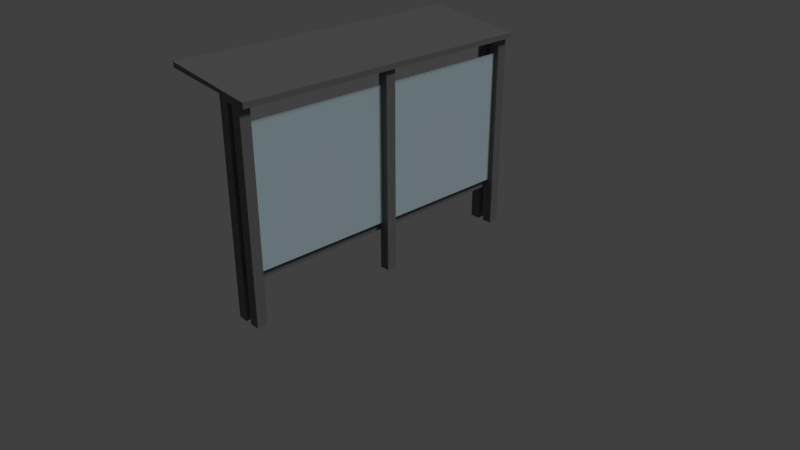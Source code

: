 # Source: Ponto_de_nibus.blend  (saved by Blender 2.79.0; exported with 4.5.12 LTS)
import bpy
from mathutils import Matrix  # noqa: F401  (used for matrix-valued properties, if any)

bpy.ops.wm.read_factory_settings(use_empty=True)
scene = bpy.context.scene
scene.name = 'Scene'

# ---- collections
col_collection_1 = bpy.data.collections.new('Collection 1'); scene.collection.children.link(col_collection_1)

# ---- materials (node trees are filled in below, after node groups)
mat_vidro = bpy.data.materials.new('Vidro')
mat_vidro.alpha_threshold = 0.0
mat_vidro.use_transparent_shadow = False
mat_vidro.diffuse_color = (0.5708, 0.7317, 0.8, 1.0)
mat_vidro.roughness = 0.5
mat_vidro.line_color = (0.0, 0.0, 0.0, 1.0)
mat_metal = bpy.data.materials.new('Metal')
mat_metal.alpha_threshold = 0.0
mat_metal.use_transparent_shadow = False
mat_metal.diffuse_color = (0.1789, 0.1789, 0.1789, 1.0)
mat_metal.roughness = 0.5
mat_metal.specular_intensity = 0.03

# ---- material node trees

# ---- world
world_world = bpy.data.worlds.new('World'); scene.world = world_world
world_world.color = (0.05088, 0.05088, 0.05088)
world_world.use_sun_shadow = False
world_world.sun_shadow_jitter_overblur = 0.0
world_world.cycles.sampling_method = 'MANUAL'

# ---- cameras
cam_camera = bpy.data.cameras.new('Camera')
cam_camera.clip_end = 100.0
cam_camera.lens = 35.0
cam_camera.sensor_width = 32.0
cam_camera.sensor_height = 18.0
cam_camera.ortho_scale = 7.314
cam_camera.dof.focus_distance = 0.0
cam_camera.dof.aperture_fstop = 128.0

# ---- lights
light_lamp = bpy.data.lights.new('Lamp', 'SUN')
light_lamp.transmission_factor = 0.0
light_lamp.cutoff_distance = 30.0
light_lamp.angle = 0.1993
light_lamp.energy = 1.0
light_lamp.shadow_buffer_clip_start = 1.001
light_lamp.shadow_soft_size = 0.1
light_lamp.shadow_cascade_max_distance = 1000.0

# ---- meshes
me_cube_001 = bpy.data.meshes.new('Cube.001')
me_cube_001.from_pydata([(0.3981, 1.816, 0.6346), (0.3981, 1.816, 2.365), (0.3981, -1.929, 0.6346), (0.3981, -1.929, 2.365), (0.396, -1.929, 2.365), (0.396, -1.929, 0.6346), (0.396, 1.816, 2.365), (0.396, 1.816, 0.6346)], [], [(3, 2, 0, 1), (7, 5, 4, 6)])
_uv = me_cube_001.uv_layers.new(name='UVMap')
_uv.uv.foreach_set('vector', [0.6586, 0.8845, 0.6586, 0.9608, 0.8015, 0.9608, 0.8015, 0.8845, 0.6586, 0.8845, 0.8015, 0.8845, 0.8015, 0.9608, 0.6586, 0.9608])
me_cube_001.materials.append(mat_vidro)
me_cube_001.materials.append(mat_metal)
me_cube_001.use_remesh_preserve_volume = False
me_cube_001.use_remesh_preserve_attributes = False
me_cube_001.use_mirror_vertex_groups = False
me_cube_001.update()
me_cube = bpy.data.meshes.new('Cube')
me_cube.from_pydata([(0.5364, 1.95, 2.629), (-0.7242, 1.954, 2.777), (0.5364, -2.057, 2.629), (-0.7242, -2.06, 2.777), (0.4688, -2.057, 0.001457), (0.4621, -2.057, 2.563), (0.4688, -1.926, 0.001457), (0.4621, -1.926, 2.563), (0.3376, -2.057, 0.001457), (0.336, -2.057, 2.563), (0.3376, -1.926, 0.001457), (0.336, -1.926, 2.563), (0.2535, -2.057, 0.001457), (0.2551, -2.057, 2.563), (0.2535, -1.926, 0.001457), (0.2551, -1.926, 2.563), (0.1223, -2.057, 0.001457), (0.129, -2.057, 2.563), (0.1223, -1.926, 0.001457), (0.129, -1.926, 2.563), (0.5364, 1.95, 2.561), (0.5364, -2.057, 2.561), (0.1265, 1.95, 2.561), (0.1265, -2.057, 2.561), (0.1265, 1.95, 2.629), (0.1265, -2.057, 2.629), (0.4688, 1.806, 0.001457), (0.4621, 1.806, 2.563), (0.4688, 1.937, 0.001457), (0.4621, 1.937, 2.563), (0.3376, 1.806, 0.001457), (0.336, 1.806, 2.563), (0.3376, 1.937, 0.001457), (0.336, 1.937, 2.563), (0.2535, 1.806, 0.001457), (0.2551, 1.806, 2.563), (0.2535, 1.937, 0.001457), (0.2551, 1.937, 2.563), (0.1223, 1.806, 0.001457), (0.129, 1.806, 2.563), (0.1223, 1.937, 0.001457), (0.129, 1.937, 2.563), (0.1613, 1.656, 0.5134), (0.1629, -1.772, 0.5134), (0.1613, 1.656, 0.6445), (0.1629, -1.772, 0.6445), (-0.1723, 1.547, 0.5134), (-0.1656, -1.664, 0.5134), (-0.1723, 1.547, 0.6445), (-0.1656, -1.664, 0.6445), (0.3416, 1.656, 0.6445), (0.3416, 1.656, 0.5134), (0.3432, -1.772, 0.5134), (0.3432, -1.772, 0.6445), (0.1612, 1.812, 0.6445), (0.1612, 1.812, 0.5134), (0.3415, 1.813, 0.5134), (0.3415, 1.813, 0.6445), (0.1631, -1.929, 0.5134), (0.1631, -1.929, 0.6445), (0.3434, -1.929, 0.6445), (0.3434, -1.929, 0.5134), (0.4893, -0.1173, 0.001457), (0.4825, -0.1173, 2.563), (0.4893, 0.01383, 0.001457), (0.4825, 0.01383, 2.563), (0.3581, -0.1173, 0.001457), (0.3564, -0.1173, 2.563), (0.3581, 0.01383, 0.001457), (0.3564, 0.01383, 2.563), (-0.7242, 1.954, 2.714), (-0.7242, -2.06, 2.714)], [], [(3, 2, 0, 1), (4, 6, 7, 5), (6, 10, 11, 7), (10, 8, 9, 11), (8, 4, 5, 9), (12, 14, 15, 13), (14, 18, 19, 15), (18, 16, 17, 19), (16, 12, 13, 17), (20, 0, 2, 21), (3, 71, 25, 2), (24, 22, 23, 25), (22, 20, 21, 23), (25, 23, 21, 2), (0, 20, 22, 24), (26, 28, 29, 27), (28, 32, 33, 29), (32, 30, 31, 33), (30, 26, 27, 31), (34, 36, 37, 35), (36, 40, 41, 37), (40, 38, 39, 41), (38, 34, 35, 39), (44, 48, 49, 45), (48, 46, 47, 49), (46, 42, 43, 47), (44, 42, 46, 48), (43, 45, 49, 47), (51, 50, 53, 52), (45, 53, 50, 44), (42, 51, 52, 43), (54, 57, 56, 55), (42, 44, 54, 55), (51, 42, 55, 56), (50, 51, 56, 57), (44, 50, 57, 54), (58, 61, 60, 59), (45, 43, 58, 59), (53, 45, 59, 60), (52, 53, 60, 61), (43, 52, 61, 58), (62, 64, 65, 63), (64, 68, 69, 65), (68, 66, 67, 69), (66, 62, 63, 67), (1, 0, 24, 70), (3, 1, 70, 71), (25, 71, 70, 24)])
me_cube.polygons.foreach_set('material_index', [1, 1, 1, 1, 1, 1, 1, 1, 1, 1, 1, 1, 1, 1, 1, 1, 1, 1, 1, 1, 1, 1, 1, 1, 1, 1, 1, 1, 1, 1, 1, 1, 1, 1, 1, 1, 1, 1, 1, 1, 1, 1, 1, 1, 1, 1, 1, 1])
_uv = me_cube.uv_layers.new(name='UVMap')
_uv.uv.foreach_set('vector', [0.8906, 0.6932, 0.8485, 0.6933, 0.8485, 0.8262, 0.8906, 0.8264, 0.8741, 0.8337, 0.8817, 0.8337, 0.8815, 0.9823, 0.8739, 0.9823, 0.8512, 0.8337, 0.8588, 0.8337, 0.8589, 0.9823, 0.8516, 0.9823, 0.8588, 0.8337, 0.8664, 0.8337, 0.8665, 0.9823, 0.8589, 0.9823, 0.8664, 0.8337, 0.8741, 0.8337, 0.8739, 0.9823, 0.8665, 0.9823, 0.8743, 0.8337, 0.8819, 0.8337, 0.8817, 0.9823, 0.8741, 0.9823, 0.8515, 0.8337, 0.8591, 0.8337, 0.8592, 0.9823, 0.8519, 0.9823, 0.8591, 0.8337, 0.8667, 0.8337, 0.8668, 0.9823, 0.8592, 0.9823, 0.8667, 0.8337, 0.8743, 0.8337, 0.8741, 0.9823, 0.8668, 0.9823, 0.9117, 0.8756, 0.914, 0.8756, 0.9141, 0.7299, 0.9118, 0.7299, 0.8931, 0.8869, 0.8907, 0.8866, 0.8913, 0.8538, 0.8932, 0.8381, 0.9141, 0.8754, 0.9118, 0.8754, 0.9118, 0.7437, 0.9141, 0.7437, 0.8663, 0.6992, 0.8786, 0.6992, 0.8786, 0.8198, 0.8663, 0.8198, 0.9141, 0.7437, 0.9118, 0.7437, 0.9118, 0.7299, 0.9141, 0.7299, 0.914, 0.8756, 0.9117, 0.8756, 0.9117, 0.8619, 0.914, 0.8619, 0.8755, 0.8337, 0.8831, 0.8337, 0.8829, 0.9823, 0.8753, 0.9823, 0.8526, 0.8337, 0.8602, 0.8337, 0.8603, 0.9823, 0.853, 0.9823, 0.8602, 0.8337, 0.8679, 0.8337, 0.8679, 0.9823, 0.8603, 0.9823, 0.8679, 0.8337, 0.8755, 0.8337, 0.8753, 0.9823, 0.8679, 0.9823, 0.8741, 0.8337, 0.8817, 0.8337, 0.8814, 0.9823, 0.8738, 0.9823, 0.8512, 0.8337, 0.8588, 0.8337, 0.8589, 0.9823, 0.8516, 0.9823, 0.8588, 0.8337, 0.8665, 0.8337, 0.8665, 0.9823, 0.8589, 0.9823, 0.8665, 0.8337, 0.8741, 0.8337, 0.8738, 0.9823, 0.8665, 0.9823, 0.9212, 0.7006, 0.9473, 0.7091, 0.9468, 0.9598, 0.9212, 0.9683, 0.9474, 0.7089, 0.9577, 0.7089, 0.9577, 0.9595, 0.9474, 0.9595, 0.9466, 0.9598, 0.9206, 0.9683, 0.9206, 0.7006, 0.9462, 0.7091, 0.8901, 0.9071, 0.9028, 0.9071, 0.9028, 0.9411, 0.8901, 0.9411, 0.8901, 0.9073, 0.9028, 0.9073, 0.9028, 0.9408, 0.8901, 0.9408, 0.9609, 0.7006, 0.9711, 0.7006, 0.9711, 0.9683, 0.9609, 0.9683, 0.9852, 0.9683, 0.9711, 0.9683, 0.9711, 0.7006, 0.9852, 0.7006, 0.9717, 0.7006, 0.9858, 0.7006, 0.9857, 0.9683, 0.9716, 0.9683, 0.8895, 0.9359, 0.8895, 0.9185, 0.9022, 0.9185, 0.9022, 0.9359, 0.8877, 0.9321, 0.8877, 0.9194, 0.9028, 0.9194, 0.9028, 0.9321, 0.8885, 0.9198, 0.8885, 0.9024, 0.9036, 0.9024, 0.9036, 0.9198, 0.8885, 0.9325, 0.8885, 0.9198, 0.9036, 0.9198, 0.9036, 0.9325, 0.8885, 0.95, 0.8885, 0.9325, 0.9036, 0.9325, 0.9036, 0.95, 0.8896, 0.9369, 0.8896, 0.9194, 0.9023, 0.9194, 0.9023, 0.9369, 0.9036, 0.9194, 0.9036, 0.9321, 0.8885, 0.9321, 0.8885, 0.9194, 0.9041, 0.9329, 0.9041, 0.9503, 0.889, 0.9503, 0.889, 0.9329, 0.9041, 0.9202, 0.9041, 0.9329, 0.889, 0.9329, 0.889, 0.9202, 0.8884, 0.9192, 0.8884, 0.9018, 0.9035, 0.9018, 0.9035, 0.9192, 0.8749, 0.8337, 0.8825, 0.8337, 0.8823, 0.9823, 0.8747, 0.9823, 0.8521, 0.8337, 0.8597, 0.8337, 0.8598, 0.9823, 0.8525, 0.9823, 0.8597, 0.8337, 0.8673, 0.8337, 0.8674, 0.9823, 0.8598, 0.9823, 0.8673, 0.8337, 0.8749, 0.8337, 0.8747, 0.9823, 0.8674, 0.9823, 0.8923, 0.8869, 0.8925, 0.8381, 0.8906, 0.8538, 0.8899, 0.8866, 0.901, 0.878, 0.901, 0.7262, 0.8983, 0.7262, 0.8983, 0.878, 0.8565, 0.8217, 0.883, 0.8212, 0.8836, 0.6969, 0.8563, 0.6977])
me_cube.materials.append(mat_vidro)
me_cube.materials.append(mat_metal)
me_cube.use_remesh_preserve_volume = False
me_cube.use_remesh_preserve_attributes = False
me_cube.use_mirror_vertex_groups = False
me_cube.update()

# ---- objects
ob_vidro = bpy.data.objects.new('Vidro', me_cube_001)
ob_ponto_de_onibus = bpy.data.objects.new('Ponto de Onibus', me_cube)
ob_lamp = bpy.data.objects.new('Lamp', light_lamp)
ob_camera = bpy.data.objects.new('Camera', cam_camera)

# ---- transforms, parenting, visibility, modifiers, constraints
ob_vidro.location = (0.0, 0.0, 0.0)
ob_vidro.lock_rotations_4d = False
ob_vidro.empty_display_type = 'ARROWS'
ob_vidro.lineart.crease_threshold = 0.0
ob_ponto_de_onibus.location = (0.0, 0.0, 0.0)
ob_ponto_de_onibus.lock_rotations_4d = False
ob_ponto_de_onibus.empty_display_type = 'ARROWS'
ob_ponto_de_onibus.lineart.crease_threshold = 0.0
ob_lamp.location = (9.12, 1.005, 9.27)
ob_lamp.rotation_euler = (0.6503, 0.05522, 1.866)
ob_lamp.lock_rotations_4d = False
ob_lamp.empty_display_type = 'ARROWS'
ob_lamp.color = (0.0, 0.0, 0.0, 0.0)
ob_lamp.lineart.crease_threshold = 0.0
ob_camera.location = (7.481, -6.508, 5.344)
ob_camera.rotation_euler = (1.109, 0.0, 0.8149)
ob_camera.lock_rotations_4d = False
ob_camera.empty_display_type = 'ARROWS'
ob_camera.color = (0.0, 0.0, 0.0, 0.0)
ob_camera.display_type = 'WIRE'
ob_camera.lineart.crease_threshold = 0.0

# ---- collection membership
col_collection_1.objects.link(ob_vidro)
col_collection_1.objects.link(ob_ponto_de_onibus)
col_collection_1.objects.link(ob_lamp)
col_collection_1.objects.link(ob_camera)

# ---- scene / render settings (as saved in the file)
scene.camera = ob_camera
scene.frame_start = 1; scene.frame_end = 250; scene.frame_set(12)
scene.render.engine = 'BLENDER_EEVEE_NEXT'
scene.render.resolution_percentage = 50
scene.render.dither_intensity = 0.0
scene.cycles.use_denoising = False
scene.cycles.samples = 128
scene.cycles.sampling_pattern = 'TABULATED_SOBOL'
scene.cycles.use_adaptive_sampling = False
scene.cycles.use_light_tree = False
scene.cycles.blur_glossy = 0.0
scene.cycles.sample_clamp_indirect = 0.0
scene.view_settings.view_transform = 'Standard'
bpy.context.view_layer.update()
